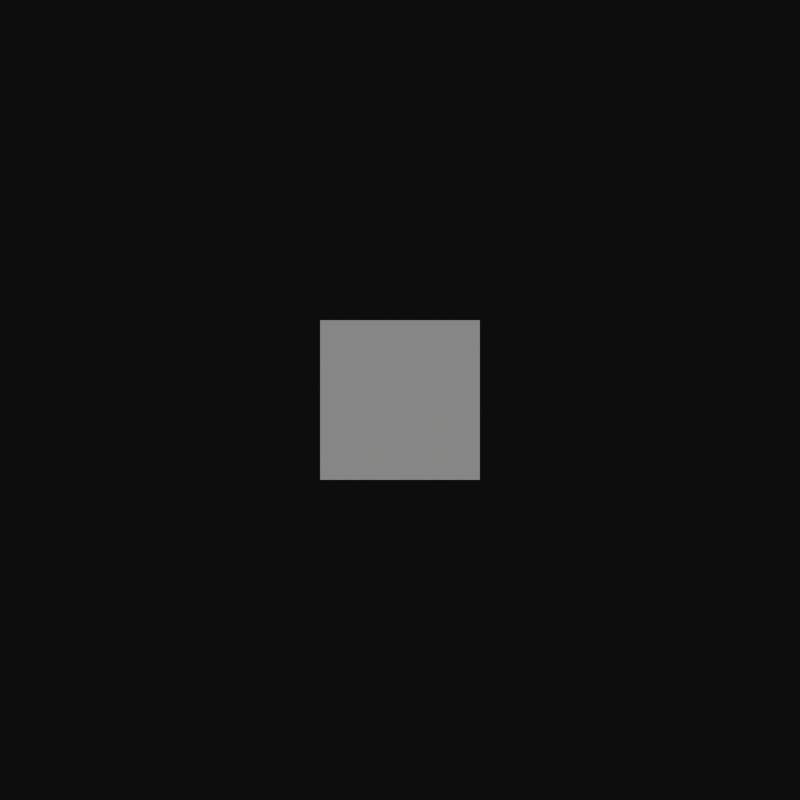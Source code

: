 # Source: template.blend  (saved by Blender 2.71.0; exported with 4.5.12 LTS)
import bpy
from mathutils import Matrix  # noqa: F401  (used for matrix-valued properties, if any)

bpy.ops.wm.read_factory_settings(use_empty=True)
scene = bpy.context.scene
scene.name = 'Scene'

# ---- collections
col_collection_1 = bpy.data.collections.new('Collection 1'); scene.collection.children.link(col_collection_1)
col_collection_2 = bpy.data.collections.new('Collection 2'); scene.collection.children.link(col_collection_2)

# ---- world
world_world = bpy.data.worlds.new('World'); scene.world = world_world
world_world.color = (0.05088, 0.05088, 0.05088)
world_world.use_sun_shadow = False
world_world.sun_shadow_jitter_overblur = 0.0
world_world.cycles.sampling_method = 'MANUAL'
world_world.cycles.sample_map_resolution = 256

# ---- cameras
cam_camera_001 = bpy.data.cameras.new('Camera.001')
cam_camera_001.type = 'ORTHO'
cam_camera_001.clip_end = 100.0
cam_camera_001.lens = 35.0
cam_camera_001.sensor_width = 32.0
cam_camera_001.sensor_height = 18.0
cam_camera_001.ortho_scale = 10.0
cam_camera_001.dof.focus_distance = 0.0
cam_camera_001.dof.aperture_fstop = 128.0

# ---- meshes
me_plane_002 = bpy.data.meshes.new('Plane.002')
me_plane_002.from_pydata([(-1.0, -1.0, 0.0), (1.0, -1.0, 0.0), (-1.0, 1.0, 0.0), (1.0, 1.0, 0.0)], [], [(0, 1, 3, 2)])
me_plane_002.use_remesh_preserve_volume = False
me_plane_002.use_remesh_preserve_attributes = False
me_plane_002.use_mirror_vertex_groups = False
me_plane_002.update()

# ---- objects
ob_camera = bpy.data.objects.new('Camera', cam_camera_001)
ob_plane = bpy.data.objects.new('Plane', me_plane_002)

# ---- transforms, parenting, visibility, modifiers, constraints
ob_camera.location = (0.0, 0.0, 10.0)
ob_camera.lineart.crease_threshold = 0.0
ob_plane.location = (0.0, 0.0, 0.0)
ob_plane.lineart.crease_threshold = 0.0

# ---- collection membership
col_collection_1.objects.link(ob_camera)
col_collection_2.objects.link(ob_plane)

# ---- scene / render settings (as saved in the file)
scene.camera = ob_camera
scene.frame_start = 1; scene.frame_end = 250; scene.frame_set(1)
scene.render.engine = 'BLENDER_EEVEE_NEXT'
scene.render.resolution_x = 96
scene.render.resolution_y = 96
scene.render.dither_intensity = 0.0
scene.render.use_bake_selected_to_active = True
scene.render.bake_margin = 0
scene.cycles.use_denoising = False
scene.cycles.samples = 10
scene.cycles.sampling_pattern = 'TABULATED_SOBOL'
scene.cycles.light_sampling_threshold = 0.0
scene.cycles.use_adaptive_sampling = False
scene.cycles.use_light_tree = False
scene.cycles.blur_glossy = 0.0
scene.cycles.volume_bounces = 1
scene.cycles.pixel_filter_type = 'GAUSSIAN'
scene.cycles.sample_clamp_indirect = 0.0
scene.view_settings.view_transform = 'Raw'
bpy.context.view_layer.update()

# ---- added for rendering (the .blend has no usable light): sun
light_auto_sun = bpy.data.lights.new('AutoSun', 'SUN')
light_auto_sun.energy = 3.0
light_auto_sun.angle = 0.0523599
ob_auto_sun = bpy.data.objects.new('AutoSun', light_auto_sun)
scene.collection.objects.link(ob_auto_sun)
ob_auto_sun.rotation_euler = (0.872665, 0.174533, 0.523599)
bpy.context.view_layer.update()
